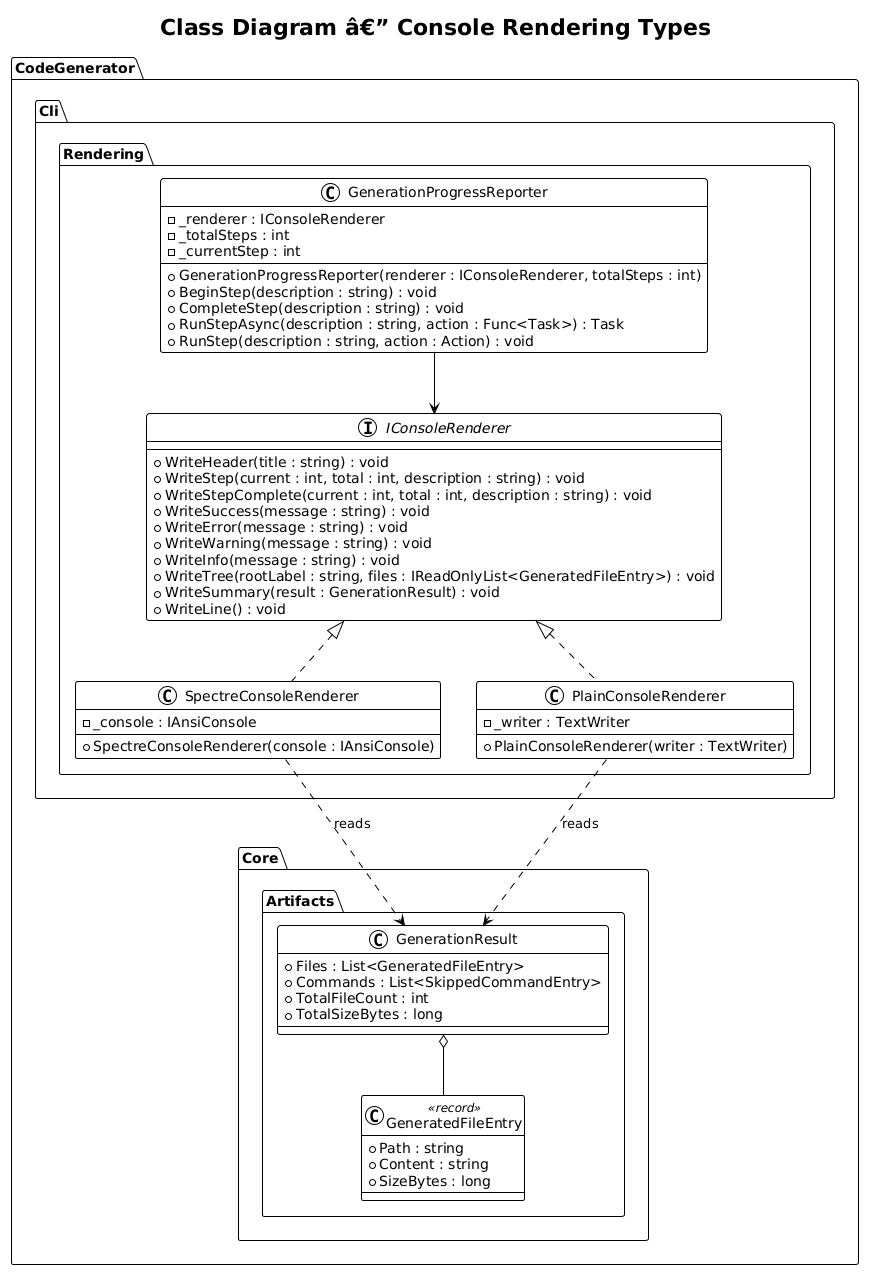

The diagram above was rendered by PlantUML. Its source (embedded in the PNG):
@startuml
!theme plain

title Class Diagram â€” Console Rendering Types

package "CodeGenerator.Cli.Rendering" {
    interface IConsoleRenderer {
        +WriteHeader(title : string) : void
        +WriteStep(current : int, total : int, description : string) : void
        +WriteStepComplete(current : int, total : int, description : string) : void
        +WriteSuccess(message : string) : void
        +WriteError(message : string) : void
        +WriteWarning(message : string) : void
        +WriteInfo(message : string) : void
        +WriteTree(rootLabel : string, files : IReadOnlyList<GeneratedFileEntry>) : void
        +WriteSummary(result : GenerationResult) : void
        +WriteLine() : void
    }

    class SpectreConsoleRenderer {
        -_console : IAnsiConsole
        +SpectreConsoleRenderer(console : IAnsiConsole)
    }

    class PlainConsoleRenderer {
        -_writer : TextWriter
        +PlainConsoleRenderer(writer : TextWriter)
    }

    class GenerationProgressReporter {
        -_renderer : IConsoleRenderer
        -_totalSteps : int
        -_currentStep : int
        +GenerationProgressReporter(renderer : IConsoleRenderer, totalSteps : int)
        +BeginStep(description : string) : void
        +CompleteStep(description : string) : void
        +RunStepAsync(description : string, action : Func<Task>) : Task
        +RunStep(description : string, action : Action) : void
    }
}

package "CodeGenerator.Core.Artifacts" {
    class GenerationResult {
        +Files : List<GeneratedFileEntry>
        +Commands : List<SkippedCommandEntry>
        +TotalFileCount : int
        +TotalSizeBytes : long
    }

    class GeneratedFileEntry <<record>> {
        +Path : string
        +Content : string
        +SizeBytes : long
    }
}

IConsoleRenderer <|.. SpectreConsoleRenderer
IConsoleRenderer <|.. PlainConsoleRenderer
GenerationProgressReporter --> IConsoleRenderer
SpectreConsoleRenderer ..> GenerationResult : reads
PlainConsoleRenderer ..> GenerationResult : reads
GenerationResult o-- GeneratedFileEntry
@enduml